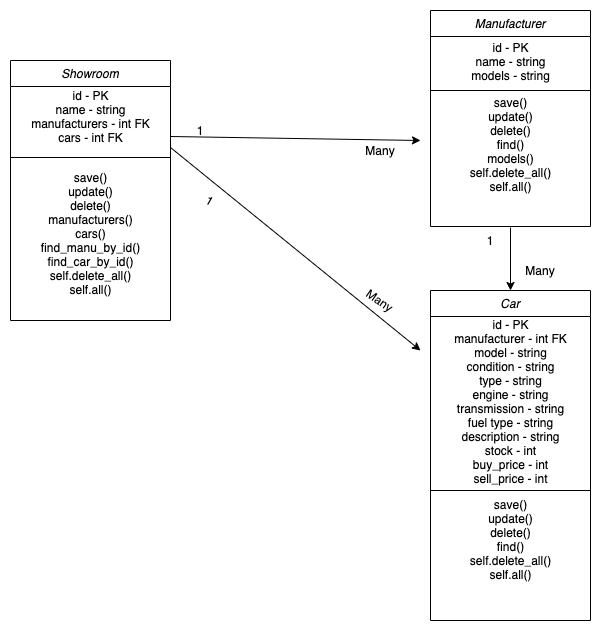

The diagram above was exported from draw.io. Its source (the exported page's mxGraphModel, read from the mxfile embedded in the PNG):
<mxGraphModel dx="786" dy="422" grid="1" gridSize="10" guides="1" tooltips="1" connect="1" arrows="1" fold="1" page="1" pageScale="1" pageWidth="827" pageHeight="1169" math="0" shadow="0">
  <root>
    <mxCell id="WIyWlLk6GJQsqaUBKTNV-0" />
    <mxCell id="WIyWlLk6GJQsqaUBKTNV-1" parent="WIyWlLk6GJQsqaUBKTNV-0" />
    <mxCell id="pMV7TZJcIUARrcpY5Kts-1" value="Manufacturer" style="swimlane;fontStyle=2;align=center;verticalAlign=top;childLayout=stackLayout;horizontal=1;startSize=26;horizontalStack=0;resizeParent=1;resizeLast=0;collapsible=1;marginBottom=0;rounded=0;shadow=0;strokeWidth=1;" parent="WIyWlLk6GJQsqaUBKTNV-1" vertex="1">
      <mxGeometry x="540" y="110" width="160" height="216" as="geometry">
        <mxRectangle x="550" y="140" width="160" height="26" as="alternateBounds" />
      </mxGeometry>
    </mxCell>
    <mxCell id="af8d83zb6S3NcHoasHGv-0" value="id - PK&lt;br&gt;name - string&lt;br&gt;models - string" style="text;html=1;align=center;verticalAlign=middle;resizable=0;points=[];autosize=1;" vertex="1" parent="pMV7TZJcIUARrcpY5Kts-1">
      <mxGeometry y="26" width="160" height="50" as="geometry" />
    </mxCell>
    <mxCell id="pMV7TZJcIUARrcpY5Kts-7" value="" style="line;html=1;strokeWidth=1;align=left;verticalAlign=middle;spacingTop=-1;spacingLeft=3;spacingRight=3;rotatable=0;labelPosition=right;points=[];portConstraint=eastwest;" parent="pMV7TZJcIUARrcpY5Kts-1" vertex="1">
      <mxGeometry y="76" width="160" height="8" as="geometry" />
    </mxCell>
    <mxCell id="af8d83zb6S3NcHoasHGv-1" value="save()&lt;br&gt;update()&lt;br&gt;delete()&lt;br&gt;find()&lt;br&gt;models()&lt;br&gt;self.delete_all()&lt;br&gt;self.all()" style="text;html=1;align=center;verticalAlign=middle;resizable=0;points=[];autosize=1;" vertex="1" parent="pMV7TZJcIUARrcpY5Kts-1">
      <mxGeometry y="84" width="160" height="100" as="geometry" />
    </mxCell>
    <mxCell id="pMV7TZJcIUARrcpY5Kts-10" value="" style="endArrow=classic;html=1;exitX=1;exitY=0.5;exitDx=0;exitDy=0;" parent="WIyWlLk6GJQsqaUBKTNV-1" edge="1">
      <mxGeometry width="50" height="50" relative="1" as="geometry">
        <mxPoint x="280" y="247" as="sourcePoint" />
        <mxPoint x="530" y="450" as="targetPoint" />
      </mxGeometry>
    </mxCell>
    <mxCell id="pMV7TZJcIUARrcpY5Kts-11" value="" style="endArrow=classic;html=1;exitX=1;exitY=0.077;exitDx=0;exitDy=0;exitPerimeter=0;" parent="WIyWlLk6GJQsqaUBKTNV-1" edge="1">
      <mxGeometry width="50" height="50" relative="1" as="geometry">
        <mxPoint x="280" y="236.00199999999995" as="sourcePoint" />
        <mxPoint x="530" y="240" as="targetPoint" />
      </mxGeometry>
    </mxCell>
    <mxCell id="zkfFHV4jXpPFQw0GAbJ--17" value="Car" style="swimlane;fontStyle=2;align=center;verticalAlign=top;childLayout=stackLayout;horizontal=1;startSize=26;horizontalStack=0;resizeParent=1;resizeLast=0;collapsible=1;marginBottom=0;rounded=0;shadow=0;strokeWidth=1;" parent="WIyWlLk6GJQsqaUBKTNV-1" vertex="1">
      <mxGeometry x="540" y="390" width="160" height="330" as="geometry">
        <mxRectangle x="550" y="140" width="160" height="26" as="alternateBounds" />
      </mxGeometry>
    </mxCell>
    <mxCell id="af8d83zb6S3NcHoasHGv-2" value="id - PK&lt;br&gt;manufacturer - int FK&lt;br&gt;model - string&lt;br&gt;condition - string&lt;br&gt;type - string&lt;br&gt;engine - string&lt;br&gt;transmission - string&lt;br&gt;fuel type - string&lt;br&gt;description - string&lt;br&gt;stock - int&lt;br&gt;buy_price - int&lt;br&gt;sell_price - int" style="text;html=1;align=center;verticalAlign=middle;resizable=0;points=[];autosize=1;" vertex="1" parent="zkfFHV4jXpPFQw0GAbJ--17">
      <mxGeometry y="26" width="160" height="170" as="geometry" />
    </mxCell>
    <mxCell id="zkfFHV4jXpPFQw0GAbJ--23" value="" style="line;html=1;strokeWidth=1;align=left;verticalAlign=middle;spacingTop=-1;spacingLeft=3;spacingRight=3;rotatable=0;labelPosition=right;points=[];portConstraint=eastwest;" parent="zkfFHV4jXpPFQw0GAbJ--17" vertex="1">
      <mxGeometry y="196" width="160" height="8" as="geometry" />
    </mxCell>
    <mxCell id="af8d83zb6S3NcHoasHGv-3" value="save()&lt;br&gt;update()&lt;br&gt;delete()&lt;br&gt;find()&lt;br&gt;self.delete_all()&lt;br&gt;self.all()" style="text;html=1;align=center;verticalAlign=middle;resizable=0;points=[];autosize=1;" vertex="1" parent="zkfFHV4jXpPFQw0GAbJ--17">
      <mxGeometry y="204" width="160" height="90" as="geometry" />
    </mxCell>
    <mxCell id="zkfFHV4jXpPFQw0GAbJ--0" value="Showroom" style="swimlane;fontStyle=2;align=center;verticalAlign=top;childLayout=stackLayout;horizontal=1;startSize=26;horizontalStack=0;resizeParent=1;resizeLast=0;collapsible=1;marginBottom=0;rounded=0;shadow=0;strokeWidth=1;" parent="WIyWlLk6GJQsqaUBKTNV-1" vertex="1">
      <mxGeometry x="120" y="160" width="160" height="260" as="geometry">
        <mxRectangle x="230" y="140" width="160" height="26" as="alternateBounds" />
      </mxGeometry>
    </mxCell>
    <mxCell id="pMV7TZJcIUARrcpY5Kts-26" value="id - PK&lt;br style=&quot;padding: 0px ; margin: 0px&quot;&gt;name - string&lt;br style=&quot;padding: 0px ; margin: 0px&quot;&gt;manufacturers - int FK&lt;br style=&quot;padding: 0px ; margin: 0px&quot;&gt;cars - int FK" style="text;html=1;align=center;verticalAlign=middle;resizable=0;points=[];autosize=1;" parent="zkfFHV4jXpPFQw0GAbJ--0" vertex="1">
      <mxGeometry y="26" width="160" height="60" as="geometry" />
    </mxCell>
    <mxCell id="zkfFHV4jXpPFQw0GAbJ--4" value="" style="line;html=1;strokeWidth=1;align=left;verticalAlign=middle;spacingTop=-1;spacingLeft=3;spacingRight=3;rotatable=0;labelPosition=right;points=[];portConstraint=eastwest;" parent="zkfFHV4jXpPFQw0GAbJ--0" vertex="1">
      <mxGeometry y="86" width="160" height="22" as="geometry" />
    </mxCell>
    <mxCell id="pMV7TZJcIUARrcpY5Kts-24" value="save()&lt;br&gt;update()&lt;br&gt;delete()&lt;br&gt;manufacturers()&lt;br&gt;cars()&lt;br&gt;find_manu_by_id()&lt;br&gt;find_car_by_id()&lt;br&gt;self.delete_all()&lt;br&gt;self.all()" style="text;html=1;align=center;verticalAlign=middle;resizable=0;points=[];autosize=1;" parent="zkfFHV4jXpPFQw0GAbJ--0" vertex="1">
      <mxGeometry y="108" width="160" height="130" as="geometry" />
    </mxCell>
    <mxCell id="pMV7TZJcIUARrcpY5Kts-14" value="" style="endArrow=classic;html=1;entryX=0.5;entryY=0;entryDx=0;entryDy=0;" parent="WIyWlLk6GJQsqaUBKTNV-1" target="zkfFHV4jXpPFQw0GAbJ--17" edge="1">
      <mxGeometry width="50" height="50" relative="1" as="geometry">
        <mxPoint x="620" y="327" as="sourcePoint" />
        <mxPoint x="470" y="340" as="targetPoint" />
      </mxGeometry>
    </mxCell>
    <mxCell id="pMV7TZJcIUARrcpY5Kts-15" value="1" style="text;html=1;strokeColor=none;fillColor=none;align=center;verticalAlign=middle;whiteSpace=wrap;rounded=0;rotation=0;" parent="WIyWlLk6GJQsqaUBKTNV-1" vertex="1">
      <mxGeometry x="290" y="220" width="40" height="20" as="geometry" />
    </mxCell>
    <mxCell id="pMV7TZJcIUARrcpY5Kts-16" value="1" style="text;html=1;strokeColor=none;fillColor=none;align=center;verticalAlign=middle;whiteSpace=wrap;rounded=0;rotation=30;" parent="WIyWlLk6GJQsqaUBKTNV-1" vertex="1">
      <mxGeometry x="300" y="290" width="40" height="20" as="geometry" />
    </mxCell>
    <mxCell id="pMV7TZJcIUARrcpY5Kts-17" value="1" style="text;html=1;strokeColor=none;fillColor=none;align=center;verticalAlign=middle;whiteSpace=wrap;rounded=0;rotation=0;" parent="WIyWlLk6GJQsqaUBKTNV-1" vertex="1">
      <mxGeometry x="580" y="330" width="40" height="20" as="geometry" />
    </mxCell>
    <mxCell id="pMV7TZJcIUARrcpY5Kts-18" value="Many" style="text;html=1;strokeColor=none;fillColor=none;align=center;verticalAlign=middle;whiteSpace=wrap;rounded=0;rotation=0;" parent="WIyWlLk6GJQsqaUBKTNV-1" vertex="1">
      <mxGeometry x="470" y="240" width="40" height="20" as="geometry" />
    </mxCell>
    <mxCell id="pMV7TZJcIUARrcpY5Kts-20" value="Many" style="text;html=1;strokeColor=none;fillColor=none;align=center;verticalAlign=middle;whiteSpace=wrap;rounded=0;rotation=35;" parent="WIyWlLk6GJQsqaUBKTNV-1" vertex="1">
      <mxGeometry x="470" y="390" width="40" height="20" as="geometry" />
    </mxCell>
    <mxCell id="pMV7TZJcIUARrcpY5Kts-22" value="Many" style="text;html=1;strokeColor=none;fillColor=none;align=center;verticalAlign=middle;whiteSpace=wrap;rounded=0;rotation=0;" parent="WIyWlLk6GJQsqaUBKTNV-1" vertex="1">
      <mxGeometry x="630" y="360" width="40" height="20" as="geometry" />
    </mxCell>
  </root>
</mxGraphModel>